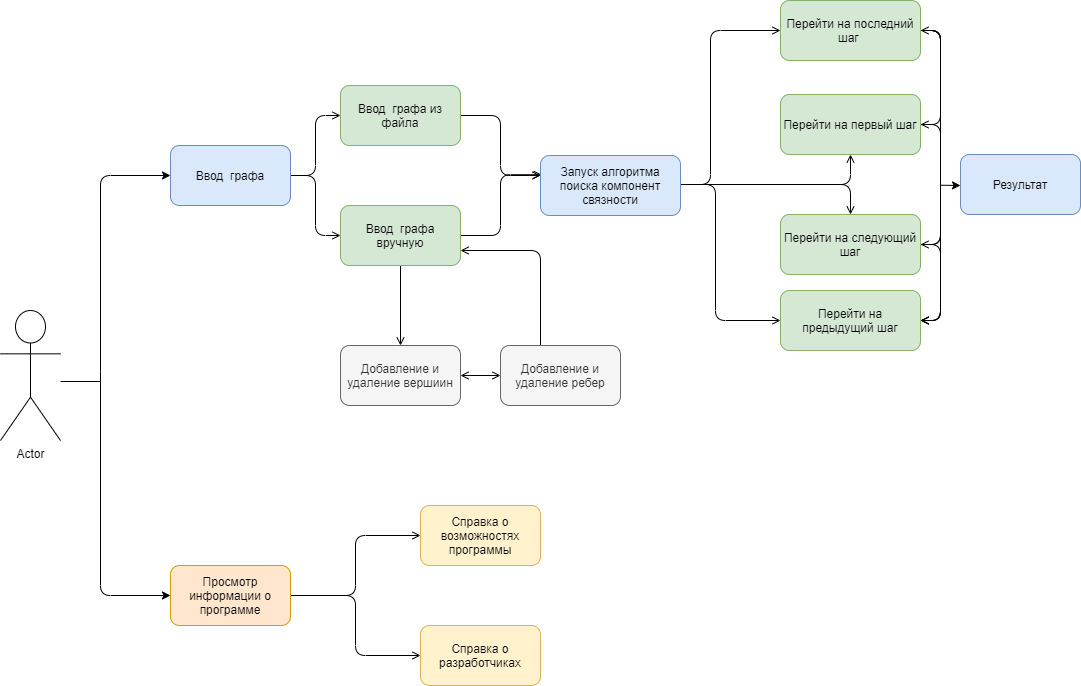

The diagram above was exported from draw.io. Its source (the exported page's mxGraphModel, read from the mxfile embedded in the PNG):
<mxGraphModel dx="1635" dy="896" grid="1" gridSize="10" guides="1" tooltips="1" connect="1" arrows="1" fold="1" page="1" pageScale="1" pageWidth="1169" pageHeight="827" math="0" shadow="0">
  <root>
    <mxCell id="0" />
    <mxCell id="1" parent="0" />
    <mxCell id="lqkyhNBaxFWBKVIvGhHl-6" value="Actor" style="shape=umlActor;verticalLabelPosition=bottom;labelBackgroundColor=#ffffff;verticalAlign=top;html=1;outlineConnect=0;" vertex="1" parent="1">
      <mxGeometry x="60" y="339" width="60" height="130" as="geometry" />
    </mxCell>
    <mxCell id="lqkyhNBaxFWBKVIvGhHl-15" value="" style="edgeStyle=orthogonalEdgeStyle;rounded=1;jumpStyle=none;orthogonalLoop=1;jettySize=auto;html=1;endArrow=open;endFill=0;" edge="1" parent="1" source="lqkyhNBaxFWBKVIvGhHl-7" target="lqkyhNBaxFWBKVIvGhHl-14">
      <mxGeometry relative="1" as="geometry" />
    </mxCell>
    <mxCell id="lqkyhNBaxFWBKVIvGhHl-17" value="" style="edgeStyle=orthogonalEdgeStyle;rounded=1;jumpStyle=none;orthogonalLoop=1;jettySize=auto;html=1;endArrow=open;endFill=0;" edge="1" parent="1" source="lqkyhNBaxFWBKVIvGhHl-7" target="lqkyhNBaxFWBKVIvGhHl-16">
      <mxGeometry relative="1" as="geometry" />
    </mxCell>
    <mxCell id="lqkyhNBaxFWBKVIvGhHl-7" value="Ввод&amp;nbsp; графа" style="rounded=1;whiteSpace=wrap;html=1;fillColor=#dae8fc;strokeColor=#6c8ebf;" vertex="1" parent="1">
      <mxGeometry x="230" y="174" width="120" height="60" as="geometry" />
    </mxCell>
    <mxCell id="lqkyhNBaxFWBKVIvGhHl-19" value="" style="edgeStyle=orthogonalEdgeStyle;rounded=1;jumpStyle=none;orthogonalLoop=1;jettySize=auto;html=1;endArrow=open;endFill=0;" edge="1" parent="1" source="lqkyhNBaxFWBKVIvGhHl-16" target="lqkyhNBaxFWBKVIvGhHl-18">
      <mxGeometry relative="1" as="geometry" />
    </mxCell>
    <mxCell id="lqkyhNBaxFWBKVIvGhHl-30" style="edgeStyle=orthogonalEdgeStyle;rounded=1;jumpStyle=none;orthogonalLoop=1;jettySize=auto;html=1;entryX=0.009;entryY=0.32;entryDx=0;entryDy=0;entryPerimeter=0;startArrow=none;startFill=0;endArrow=open;endFill=0;" edge="1" parent="1" source="lqkyhNBaxFWBKVIvGhHl-16" target="lqkyhNBaxFWBKVIvGhHl-23">
      <mxGeometry relative="1" as="geometry" />
    </mxCell>
    <mxCell id="lqkyhNBaxFWBKVIvGhHl-16" value="Ввод&amp;nbsp; графа вручную" style="rounded=1;whiteSpace=wrap;html=1;fillColor=#d5e8d4;strokeColor=#82b366;" vertex="1" parent="1">
      <mxGeometry x="400" y="234" width="120" height="60" as="geometry" />
    </mxCell>
    <mxCell id="lqkyhNBaxFWBKVIvGhHl-32" value="" style="edgeStyle=orthogonalEdgeStyle;rounded=1;jumpStyle=none;orthogonalLoop=1;jettySize=auto;html=1;startArrow=none;startFill=0;endArrow=open;endFill=0;" edge="1" parent="1" target="lqkyhNBaxFWBKVIvGhHl-31">
      <mxGeometry relative="1" as="geometry">
        <mxPoint x="710" y="213" as="sourcePoint" />
      </mxGeometry>
    </mxCell>
    <mxCell id="lqkyhNBaxFWBKVIvGhHl-34" value="" style="edgeStyle=orthogonalEdgeStyle;rounded=1;jumpStyle=none;orthogonalLoop=1;jettySize=auto;html=1;startArrow=none;startFill=0;endArrow=open;endFill=0;" edge="1" parent="1" target="lqkyhNBaxFWBKVIvGhHl-33">
      <mxGeometry relative="1" as="geometry">
        <mxPoint x="710" y="213" as="sourcePoint" />
      </mxGeometry>
    </mxCell>
    <mxCell id="lqkyhNBaxFWBKVIvGhHl-36" value="" style="edgeStyle=orthogonalEdgeStyle;rounded=1;jumpStyle=none;orthogonalLoop=1;jettySize=auto;html=1;startArrow=none;startFill=0;endArrow=open;endFill=0;" edge="1" parent="1" target="lqkyhNBaxFWBKVIvGhHl-35">
      <mxGeometry relative="1" as="geometry">
        <mxPoint x="710" y="213" as="sourcePoint" />
        <Array as="points">
          <mxPoint x="770" y="213" />
          <mxPoint x="770" y="59" />
        </Array>
      </mxGeometry>
    </mxCell>
    <mxCell id="lqkyhNBaxFWBKVIvGhHl-40" style="edgeStyle=orthogonalEdgeStyle;rounded=1;jumpStyle=none;orthogonalLoop=1;jettySize=auto;html=1;entryX=0;entryY=0.5;entryDx=0;entryDy=0;startArrow=none;startFill=0;endArrow=open;endFill=0;" edge="1" parent="1" target="lqkyhNBaxFWBKVIvGhHl-39">
      <mxGeometry relative="1" as="geometry">
        <mxPoint x="710" y="213" as="sourcePoint" />
      </mxGeometry>
    </mxCell>
    <mxCell id="lqkyhNBaxFWBKVIvGhHl-23" value="Запуск алгоритма поиска компонент связности" style="rounded=1;whiteSpace=wrap;html=1;fillColor=#dae8fc;strokeColor=#6c8ebf;" vertex="1" parent="1">
      <mxGeometry x="600" y="184" width="140" height="60" as="geometry" />
    </mxCell>
    <mxCell id="lqkyhNBaxFWBKVIvGhHl-41" style="edgeStyle=orthogonalEdgeStyle;rounded=1;jumpStyle=none;orthogonalLoop=1;jettySize=auto;html=1;entryX=1;entryY=0.5;entryDx=0;entryDy=0;startArrow=none;startFill=0;endArrow=open;endFill=0;" edge="1" parent="1" source="lqkyhNBaxFWBKVIvGhHl-35" target="lqkyhNBaxFWBKVIvGhHl-31">
      <mxGeometry relative="1" as="geometry">
        <Array as="points">
          <mxPoint x="1000" y="59" />
          <mxPoint x="1000" y="153" />
        </Array>
      </mxGeometry>
    </mxCell>
    <mxCell id="lqkyhNBaxFWBKVIvGhHl-42" style="edgeStyle=orthogonalEdgeStyle;rounded=1;jumpStyle=none;orthogonalLoop=1;jettySize=auto;html=1;entryX=1;entryY=0.5;entryDx=0;entryDy=0;startArrow=none;startFill=0;endArrow=open;endFill=0;" edge="1" parent="1" source="lqkyhNBaxFWBKVIvGhHl-35" target="lqkyhNBaxFWBKVIvGhHl-33">
      <mxGeometry relative="1" as="geometry">
        <Array as="points">
          <mxPoint x="1000" y="59" />
          <mxPoint x="1000" y="273" />
        </Array>
      </mxGeometry>
    </mxCell>
    <mxCell id="lqkyhNBaxFWBKVIvGhHl-43" style="edgeStyle=orthogonalEdgeStyle;rounded=1;jumpStyle=none;orthogonalLoop=1;jettySize=auto;html=1;entryX=1;entryY=0.5;entryDx=0;entryDy=0;startArrow=none;startFill=0;endArrow=open;endFill=0;" edge="1" parent="1" source="lqkyhNBaxFWBKVIvGhHl-35" target="lqkyhNBaxFWBKVIvGhHl-39">
      <mxGeometry relative="1" as="geometry">
        <Array as="points">
          <mxPoint x="1000" y="59" />
          <mxPoint x="1000" y="349" />
        </Array>
      </mxGeometry>
    </mxCell>
    <mxCell id="lqkyhNBaxFWBKVIvGhHl-35" value="Перейти на последний шаг&amp;nbsp;" style="rounded=1;whiteSpace=wrap;html=1;fillColor=#d5e8d4;strokeColor=#82b366;" vertex="1" parent="1">
      <mxGeometry x="840" y="29" width="140" height="60" as="geometry" />
    </mxCell>
    <mxCell id="lqkyhNBaxFWBKVIvGhHl-44" style="edgeStyle=orthogonalEdgeStyle;rounded=1;jumpStyle=none;orthogonalLoop=1;jettySize=auto;html=1;entryX=1;entryY=0.5;entryDx=0;entryDy=0;startArrow=none;startFill=0;endArrow=open;endFill=0;" edge="1" parent="1" source="lqkyhNBaxFWBKVIvGhHl-33" target="lqkyhNBaxFWBKVIvGhHl-35">
      <mxGeometry relative="1" as="geometry">
        <Array as="points">
          <mxPoint x="1000" y="273" />
          <mxPoint x="1000" y="59" />
        </Array>
      </mxGeometry>
    </mxCell>
    <mxCell id="lqkyhNBaxFWBKVIvGhHl-46" style="edgeStyle=orthogonalEdgeStyle;rounded=1;jumpStyle=none;orthogonalLoop=1;jettySize=auto;html=1;entryX=1;entryY=0.5;entryDx=0;entryDy=0;startArrow=none;startFill=0;endArrow=open;endFill=0;" edge="1" parent="1" source="lqkyhNBaxFWBKVIvGhHl-33" target="lqkyhNBaxFWBKVIvGhHl-39">
      <mxGeometry relative="1" as="geometry">
        <Array as="points">
          <mxPoint x="1000" y="273" />
          <mxPoint x="1000" y="349" />
        </Array>
      </mxGeometry>
    </mxCell>
    <mxCell id="lqkyhNBaxFWBKVIvGhHl-33" value="Перейти на следующий шаг" style="rounded=1;whiteSpace=wrap;html=1;fillColor=#d5e8d4;strokeColor=#82b366;" vertex="1" parent="1">
      <mxGeometry x="840" y="243" width="140" height="60" as="geometry" />
    </mxCell>
    <mxCell id="lqkyhNBaxFWBKVIvGhHl-45" style="edgeStyle=orthogonalEdgeStyle;rounded=1;jumpStyle=none;orthogonalLoop=1;jettySize=auto;html=1;entryX=1;entryY=0.5;entryDx=0;entryDy=0;startArrow=none;startFill=0;endArrow=open;endFill=0;" edge="1" parent="1" source="lqkyhNBaxFWBKVIvGhHl-31" target="lqkyhNBaxFWBKVIvGhHl-39">
      <mxGeometry relative="1" as="geometry">
        <Array as="points">
          <mxPoint x="1000" y="153" />
          <mxPoint x="1000" y="349" />
        </Array>
      </mxGeometry>
    </mxCell>
    <mxCell id="lqkyhNBaxFWBKVIvGhHl-31" value="Перейти на первый шаг" style="rounded=1;whiteSpace=wrap;html=1;fillColor=#d5e8d4;strokeColor=#82b366;" vertex="1" parent="1">
      <mxGeometry x="840" y="123" width="140" height="60" as="geometry" />
    </mxCell>
    <mxCell id="lqkyhNBaxFWBKVIvGhHl-21" value="" style="edgeStyle=orthogonalEdgeStyle;rounded=1;jumpStyle=none;orthogonalLoop=1;jettySize=auto;html=1;endArrow=open;endFill=0;startArrow=open;startFill=0;" edge="1" parent="1" source="lqkyhNBaxFWBKVIvGhHl-18" target="lqkyhNBaxFWBKVIvGhHl-20">
      <mxGeometry relative="1" as="geometry" />
    </mxCell>
    <mxCell id="lqkyhNBaxFWBKVIvGhHl-18" value="Добавление и удаление вершиин" style="rounded=1;whiteSpace=wrap;html=1;fillColor=#f5f5f5;strokeColor=#666666;fontColor=#333333;" vertex="1" parent="1">
      <mxGeometry x="400" y="374" width="120" height="60" as="geometry" />
    </mxCell>
    <mxCell id="lqkyhNBaxFWBKVIvGhHl-22" style="edgeStyle=orthogonalEdgeStyle;rounded=1;jumpStyle=none;orthogonalLoop=1;jettySize=auto;html=1;entryX=1;entryY=0.75;entryDx=0;entryDy=0;endArrow=open;endFill=0;" edge="1" parent="1" source="lqkyhNBaxFWBKVIvGhHl-20" target="lqkyhNBaxFWBKVIvGhHl-16">
      <mxGeometry relative="1" as="geometry">
        <Array as="points">
          <mxPoint x="600" y="279" />
        </Array>
      </mxGeometry>
    </mxCell>
    <mxCell id="lqkyhNBaxFWBKVIvGhHl-20" value="Добавление и удаление ребер" style="rounded=1;whiteSpace=wrap;html=1;fillColor=#f5f5f5;strokeColor=#666666;fontColor=#333333;" vertex="1" parent="1">
      <mxGeometry x="560" y="374" width="120" height="60" as="geometry" />
    </mxCell>
    <mxCell id="lqkyhNBaxFWBKVIvGhHl-26" style="edgeStyle=orthogonalEdgeStyle;rounded=1;jumpStyle=none;orthogonalLoop=1;jettySize=auto;html=1;startArrow=none;startFill=0;endArrow=open;endFill=0;entryX=0;entryY=0.333;entryDx=0;entryDy=0;entryPerimeter=0;" edge="1" parent="1" source="lqkyhNBaxFWBKVIvGhHl-14" target="lqkyhNBaxFWBKVIvGhHl-23">
      <mxGeometry relative="1" as="geometry">
        <mxPoint x="570" y="204" as="targetPoint" />
        <Array as="points">
          <mxPoint x="560" y="144" />
          <mxPoint x="560" y="204" />
        </Array>
      </mxGeometry>
    </mxCell>
    <mxCell id="lqkyhNBaxFWBKVIvGhHl-14" value="Ввод&amp;nbsp; графа из файла" style="rounded=1;whiteSpace=wrap;html=1;fillColor=#d5e8d4;strokeColor=#82b366;" vertex="1" parent="1">
      <mxGeometry x="400" y="114" width="120" height="60" as="geometry" />
    </mxCell>
    <mxCell id="lqkyhNBaxFWBKVIvGhHl-11" value="" style="edgeStyle=orthogonalEdgeStyle;rounded=1;orthogonalLoop=1;jettySize=auto;html=1;endArrow=open;endFill=0;" edge="1" parent="1" source="lqkyhNBaxFWBKVIvGhHl-9" target="lqkyhNBaxFWBKVIvGhHl-10">
      <mxGeometry relative="1" as="geometry" />
    </mxCell>
    <mxCell id="lqkyhNBaxFWBKVIvGhHl-13" value="" style="edgeStyle=orthogonalEdgeStyle;rounded=1;orthogonalLoop=1;jettySize=auto;html=1;endArrow=open;endFill=0;jumpStyle=none;" edge="1" parent="1" source="lqkyhNBaxFWBKVIvGhHl-9" target="lqkyhNBaxFWBKVIvGhHl-12">
      <mxGeometry relative="1" as="geometry" />
    </mxCell>
    <mxCell id="lqkyhNBaxFWBKVIvGhHl-9" value="Просмотр информации о программе" style="rounded=1;whiteSpace=wrap;html=1;fillColor=#ffe6cc;strokeColor=#d79b00;" vertex="1" parent="1">
      <mxGeometry x="230" y="594" width="120" height="60" as="geometry" />
    </mxCell>
    <mxCell id="lqkyhNBaxFWBKVIvGhHl-12" value="Справка о возможностях программы" style="rounded=1;whiteSpace=wrap;html=1;fillColor=#fff2cc;strokeColor=#d6b656;" vertex="1" parent="1">
      <mxGeometry x="480" y="534" width="120" height="60" as="geometry" />
    </mxCell>
    <mxCell id="lqkyhNBaxFWBKVIvGhHl-10" value="Справка о разработчиках" style="rounded=1;whiteSpace=wrap;html=1;fillColor=#fff2cc;strokeColor=#d6b656;" vertex="1" parent="1">
      <mxGeometry x="480" y="654" width="120" height="60" as="geometry" />
    </mxCell>
    <mxCell id="lqkyhNBaxFWBKVIvGhHl-39" value="Перейти на предыдущий шаг" style="rounded=1;whiteSpace=wrap;html=1;fillColor=#d5e8d4;strokeColor=#82b366;" vertex="1" parent="1">
      <mxGeometry x="840" y="319" width="140" height="60" as="geometry" />
    </mxCell>
    <mxCell id="lqkyhNBaxFWBKVIvGhHl-49" value="" style="endArrow=classic;html=1;" edge="1" parent="1">
      <mxGeometry width="50" height="50" relative="1" as="geometry">
        <mxPoint x="1000" y="213.71" as="sourcePoint" />
        <mxPoint x="1020" y="214" as="targetPoint" />
      </mxGeometry>
    </mxCell>
    <mxCell id="lqkyhNBaxFWBKVIvGhHl-50" value="Результат" style="rounded=1;whiteSpace=wrap;html=1;fillColor=#dae8fc;strokeColor=#6c8ebf;" vertex="1" parent="1">
      <mxGeometry x="1020" y="183" width="120" height="60" as="geometry" />
    </mxCell>
    <mxCell id="lqkyhNBaxFWBKVIvGhHl-51" value="" style="endArrow=classic;html=1;entryX=0;entryY=0.5;entryDx=0;entryDy=0;" edge="1" parent="1" target="lqkyhNBaxFWBKVIvGhHl-9">
      <mxGeometry width="50" height="50" relative="1" as="geometry">
        <mxPoint x="160" y="400" as="sourcePoint" />
        <mxPoint x="210" y="350" as="targetPoint" />
        <Array as="points">
          <mxPoint x="160" y="624" />
        </Array>
      </mxGeometry>
    </mxCell>
    <mxCell id="lqkyhNBaxFWBKVIvGhHl-52" value="" style="endArrow=classic;html=1;entryX=0;entryY=0.5;entryDx=0;entryDy=0;" edge="1" parent="1" target="lqkyhNBaxFWBKVIvGhHl-7">
      <mxGeometry width="50" height="50" relative="1" as="geometry">
        <mxPoint x="160" y="400" as="sourcePoint" />
        <mxPoint x="210" y="350" as="targetPoint" />
        <Array as="points">
          <mxPoint x="160" y="204" />
        </Array>
      </mxGeometry>
    </mxCell>
    <mxCell id="lqkyhNBaxFWBKVIvGhHl-53" value="" style="endArrow=none;html=1;" edge="1" parent="1">
      <mxGeometry width="50" height="50" relative="1" as="geometry">
        <mxPoint x="120" y="410" as="sourcePoint" />
        <mxPoint x="160" y="410" as="targetPoint" />
      </mxGeometry>
    </mxCell>
  </root>
</mxGraphModel>